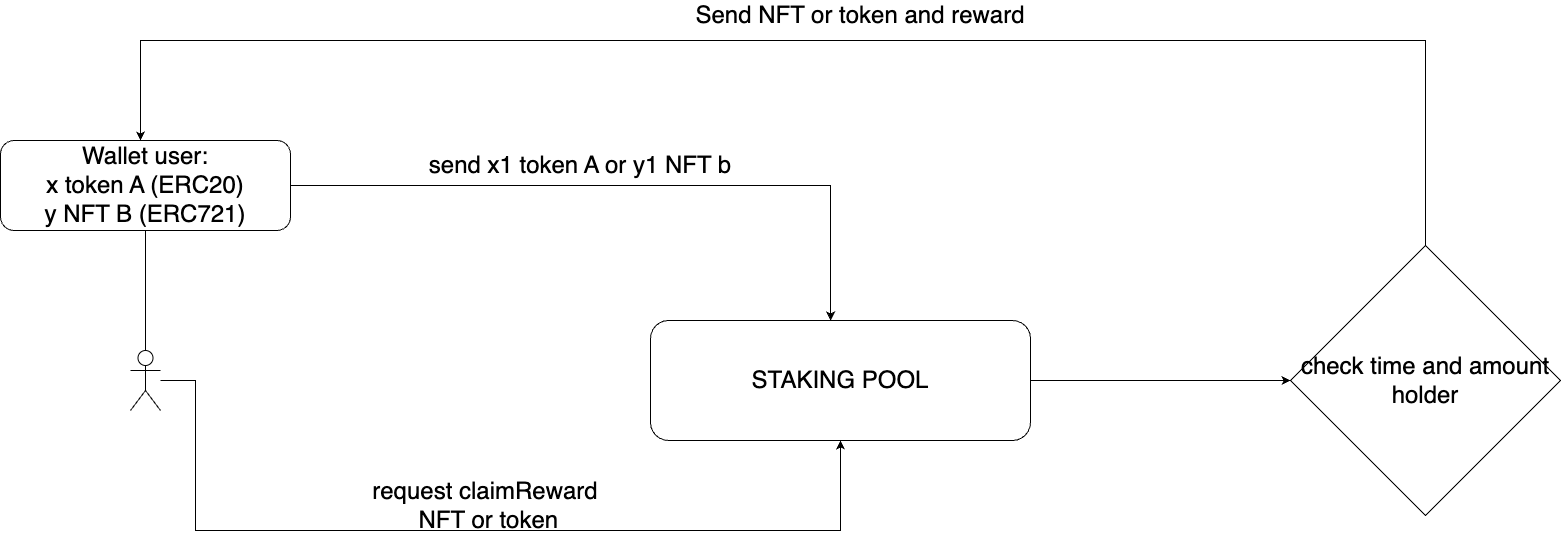

The diagram above was exported from draw.io. Its source (the exported page's mxGraphModel, read from the mxfile embedded in the PNG):
<mxGraphModel dx="1621" dy="1778" grid="1" gridSize="10" guides="1" tooltips="1" connect="1" arrows="1" fold="1" page="1" pageScale="1" pageWidth="827" pageHeight="1169" math="0" shadow="0">
  <root>
    <mxCell id="WIyWlLk6GJQsqaUBKTNV-0" />
    <mxCell id="WIyWlLk6GJQsqaUBKTNV-1" parent="WIyWlLk6GJQsqaUBKTNV-0" />
    <mxCell id="7H852YTw0A1rdhnvrR7p-5" style="edgeStyle=orthogonalEdgeStyle;rounded=0;orthogonalLoop=1;jettySize=auto;html=1;entryX=0.474;entryY=0;entryDx=0;entryDy=0;exitX=1;exitY=0.5;exitDx=0;exitDy=0;entryPerimeter=0;" parent="WIyWlLk6GJQsqaUBKTNV-1" source="7H852YTw0A1rdhnvrR7p-2" target="7H852YTw0A1rdhnvrR7p-1" edge="1">
      <mxGeometry relative="1" as="geometry">
        <Array as="points">
          <mxPoint x="730" y="75" />
        </Array>
      </mxGeometry>
    </mxCell>
    <mxCell id="7H852YTw0A1rdhnvrR7p-10" style="edgeStyle=orthogonalEdgeStyle;rounded=0;orthogonalLoop=1;jettySize=auto;html=1;entryX=0.5;entryY=1;entryDx=0;entryDy=0;" parent="WIyWlLk6GJQsqaUBKTNV-1" source="7H852YTw0A1rdhnvrR7p-0" target="7H852YTw0A1rdhnvrR7p-1" edge="1">
      <mxGeometry relative="1" as="geometry">
        <Array as="points">
          <mxPoint x="95" y="420" />
          <mxPoint x="740" y="420" />
        </Array>
      </mxGeometry>
    </mxCell>
    <mxCell id="7H852YTw0A1rdhnvrR7p-0" value="" style="shape=umlActor;verticalLabelPosition=bottom;verticalAlign=top;html=1;outlineConnect=0;" parent="WIyWlLk6GJQsqaUBKTNV-1" vertex="1">
      <mxGeometry x="30" y="240" width="30" height="60" as="geometry" />
    </mxCell>
    <mxCell id="7H852YTw0A1rdhnvrR7p-13" style="edgeStyle=orthogonalEdgeStyle;rounded=0;orthogonalLoop=1;jettySize=auto;html=1;" parent="WIyWlLk6GJQsqaUBKTNV-1" source="7H852YTw0A1rdhnvrR7p-1" target="7H852YTw0A1rdhnvrR7p-12" edge="1">
      <mxGeometry relative="1" as="geometry" />
    </mxCell>
    <mxCell id="7H852YTw0A1rdhnvrR7p-1" value="&lt;font style=&quot;font-size: 24px;&quot;&gt;STAKING POOL&lt;/font&gt;" style="rounded=1;whiteSpace=wrap;html=1;" parent="WIyWlLk6GJQsqaUBKTNV-1" vertex="1">
      <mxGeometry x="550" y="210" width="380" height="120" as="geometry" />
    </mxCell>
    <mxCell id="7H852YTw0A1rdhnvrR7p-2" value="&lt;font style=&quot;font-size: 24px;&quot;&gt;Wallet user:&lt;br&gt;x token A (ERC20)&lt;br&gt;y NFT B (ERC721)&lt;/font&gt;" style="rounded=1;whiteSpace=wrap;html=1;" parent="WIyWlLk6GJQsqaUBKTNV-1" vertex="1">
      <mxGeometry x="-100" y="30" width="290" height="90" as="geometry" />
    </mxCell>
    <mxCell id="7H852YTw0A1rdhnvrR7p-3" value="" style="endArrow=none;html=1;rounded=0;entryX=0.5;entryY=1;entryDx=0;entryDy=0;exitX=0.5;exitY=0;exitDx=0;exitDy=0;exitPerimeter=0;" parent="WIyWlLk6GJQsqaUBKTNV-1" source="7H852YTw0A1rdhnvrR7p-0" target="7H852YTw0A1rdhnvrR7p-2" edge="1">
      <mxGeometry width="50" height="50" relative="1" as="geometry">
        <mxPoint x="-40" y="200" as="sourcePoint" />
        <mxPoint x="10" y="150" as="targetPoint" />
      </mxGeometry>
    </mxCell>
    <mxCell id="7H852YTw0A1rdhnvrR7p-6" value="&lt;font style=&quot;font-size: 24px;&quot;&gt;send x1 token A or y1 NFT b&lt;/font&gt;" style="text;html=1;strokeColor=none;fillColor=none;align=center;verticalAlign=middle;whiteSpace=wrap;rounded=0;" parent="WIyWlLk6GJQsqaUBKTNV-1" vertex="1">
      <mxGeometry x="300" y="40" width="360" height="30" as="geometry" />
    </mxCell>
    <mxCell id="7H852YTw0A1rdhnvrR7p-11" value="&lt;font style=&quot;font-size: 24px;&quot;&gt;request&amp;nbsp;claimReward&lt;br&gt;&lt;/font&gt;&lt;span style=&quot;font-size: 24px; background-color: initial;&quot;&gt;&amp;nbsp;NFT or token&lt;/span&gt;" style="text;html=1;strokeColor=none;fillColor=none;align=center;verticalAlign=middle;whiteSpace=wrap;rounded=0;" parent="WIyWlLk6GJQsqaUBKTNV-1" vertex="1">
      <mxGeometry x="210" y="380" width="350" height="30" as="geometry" />
    </mxCell>
    <mxCell id="7H852YTw0A1rdhnvrR7p-14" style="edgeStyle=orthogonalEdgeStyle;rounded=0;orthogonalLoop=1;jettySize=auto;html=1;exitX=0.5;exitY=0;exitDx=0;exitDy=0;" parent="WIyWlLk6GJQsqaUBKTNV-1" source="7H852YTw0A1rdhnvrR7p-12" edge="1">
      <mxGeometry relative="1" as="geometry">
        <mxPoint x="40" y="30" as="targetPoint" />
        <Array as="points">
          <mxPoint x="1325" y="-70" />
          <mxPoint x="40" y="-70" />
          <mxPoint x="40" y="30" />
        </Array>
      </mxGeometry>
    </mxCell>
    <mxCell id="7H852YTw0A1rdhnvrR7p-12" value="&lt;font style=&quot;font-size: 24px;&quot;&gt;check time and amount holder&lt;/font&gt;" style="rhombus;whiteSpace=wrap;html=1;" parent="WIyWlLk6GJQsqaUBKTNV-1" vertex="1">
      <mxGeometry x="1190" y="135" width="270" height="270" as="geometry" />
    </mxCell>
    <mxCell id="7H852YTw0A1rdhnvrR7p-15" value="&lt;font style=&quot;font-size: 24px;&quot;&gt;Send NFT or token and reward&lt;/font&gt;" style="text;html=1;strokeColor=none;fillColor=none;align=center;verticalAlign=middle;whiteSpace=wrap;rounded=0;" parent="WIyWlLk6GJQsqaUBKTNV-1" vertex="1">
      <mxGeometry x="560" y="-110" width="400" height="30" as="geometry" />
    </mxCell>
  </root>
</mxGraphModel>